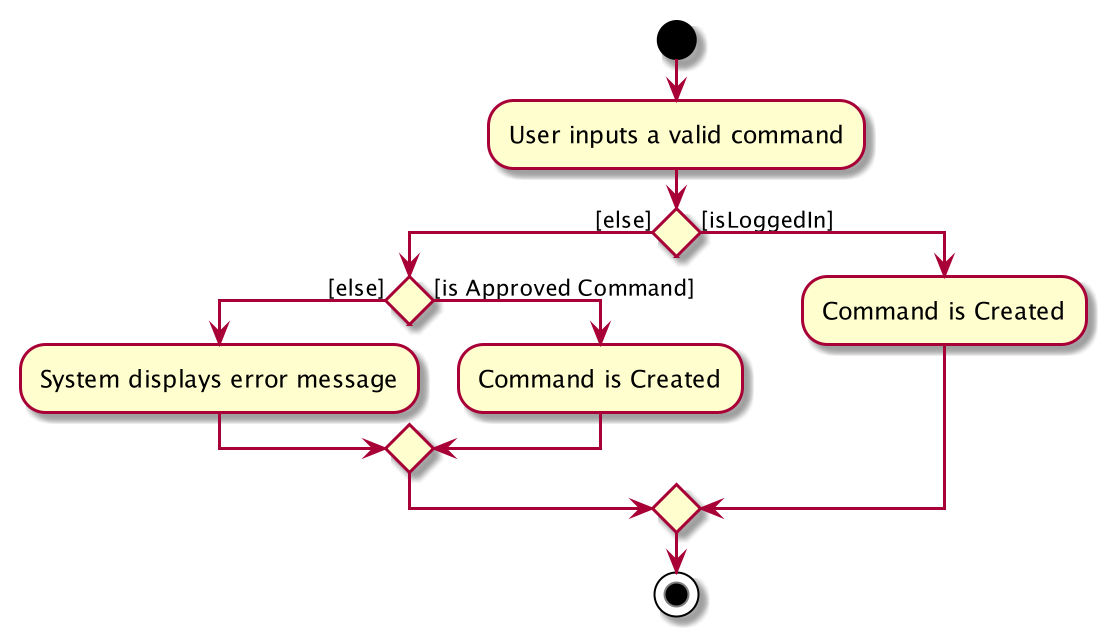

The diagram above was rendered by PlantUML. Its source (embedded in the PNG):
@startuml
start
:User inputs a valid command;


if () then ([else])
    if () then ([else])
    :System displays error message;
    else ([is Approved Command])
    :Command is Created;
    endif
else ([isLoggedIn])
:Command is Created;
endif
stop
@enduml